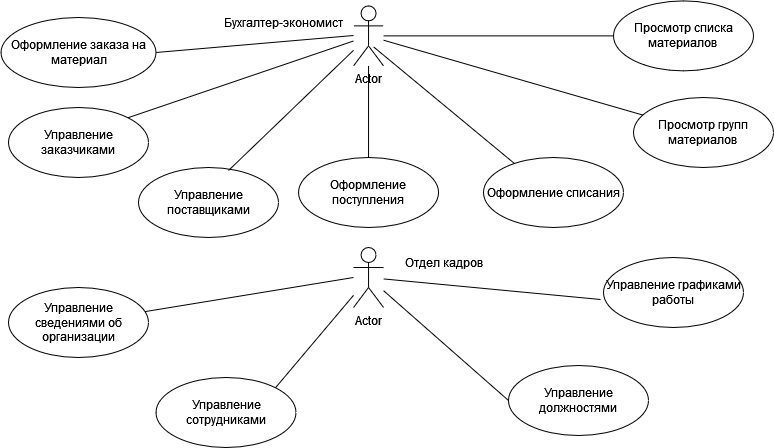

The diagram above was exported from draw.io. Its source (the exported page's mxGraphModel, read from the mxfile embedded in the PNG):
<mxGraphModel dx="791" dy="715" grid="1" gridSize="10" guides="1" tooltips="1" connect="1" arrows="1" fold="1" page="1" pageScale="1" pageWidth="1169" pageHeight="826" background="none" math="0" shadow="0">
  <root>
    <mxCell id="0" />
    <mxCell id="1" parent="0" />
    <mxCell id="TNf5Z8Sz2Jh5wrevXViB-41" value="Actor" style="shape=umlActor;verticalLabelPosition=bottom;verticalAlign=top;html=1;" parent="1" vertex="1">
      <mxGeometry x="360.05" y="18.380000000000003" width="30" height="60" as="geometry" />
    </mxCell>
    <mxCell id="TNf5Z8Sz2Jh5wrevXViB-42" value="Actor" style="shape=umlActor;verticalLabelPosition=bottom;verticalAlign=top;html=1;" parent="1" vertex="1">
      <mxGeometry x="360.05" y="260" width="30" height="60" as="geometry" />
    </mxCell>
    <mxCell id="wsK9ByOiBfa8sDpIFdj--3" value="Оформление поступления" style="ellipse;whiteSpace=wrap;html=1;" parent="1" vertex="1">
      <mxGeometry x="305.05" y="170" width="140" height="70" as="geometry" />
    </mxCell>
    <mxCell id="wsK9ByOiBfa8sDpIFdj--6" value="Оформление заказа на материал" style="ellipse;whiteSpace=wrap;html=1;" parent="1" vertex="1">
      <mxGeometry x="7.5" y="30" width="155" height="70" as="geometry" />
    </mxCell>
    <mxCell id="wsK9ByOiBfa8sDpIFdj--7" value="&lt;div&gt;Просмотр списка материалов&lt;br&gt;&lt;/div&gt;" style="ellipse;whiteSpace=wrap;html=1;" parent="1" vertex="1">
      <mxGeometry x="620" y="13.38" width="140" height="70" as="geometry" />
    </mxCell>
    <mxCell id="wsK9ByOiBfa8sDpIFdj--8" value="&lt;div&gt;Просмотр групп материалов &lt;br&gt;&lt;/div&gt;" style="ellipse;whiteSpace=wrap;html=1;" parent="1" vertex="1">
      <mxGeometry x="640" y="110" width="140" height="70" as="geometry" />
    </mxCell>
    <mxCell id="wsK9ByOiBfa8sDpIFdj--23" value="Бухгалтер-экономист" style="text;html=1;align=center;verticalAlign=middle;resizable=0;points=[];autosize=1;strokeColor=none;fillColor=none;" parent="1" vertex="1">
      <mxGeometry x="220.05" y="20" width="140" height="30" as="geometry" />
    </mxCell>
    <mxCell id="wsK9ByOiBfa8sDpIFdj--25" value="Отдел кадров" style="text;html=1;align=center;verticalAlign=middle;resizable=0;points=[];autosize=1;strokeColor=none;fillColor=none;" parent="1" vertex="1">
      <mxGeometry x="400.05" y="260" width="100" height="30" as="geometry" />
    </mxCell>
    <mxCell id="wsK9ByOiBfa8sDpIFdj--26" value="Управление графиками работы" style="ellipse;whiteSpace=wrap;html=1;" parent="1" vertex="1">
      <mxGeometry x="610" y="270" width="140" height="70" as="geometry" />
    </mxCell>
    <mxCell id="wsK9ByOiBfa8sDpIFdj--27" value="Управление должностями" style="ellipse;whiteSpace=wrap;html=1;" parent="1" vertex="1">
      <mxGeometry x="515" y="378" width="140" height="70" as="geometry" />
    </mxCell>
    <mxCell id="wsK9ByOiBfa8sDpIFdj--28" value="Управление сотрудниками" style="ellipse;whiteSpace=wrap;html=1;" parent="1" vertex="1">
      <mxGeometry x="162.5" y="390" width="140" height="70" as="geometry" />
    </mxCell>
    <mxCell id="wsK9ByOiBfa8sDpIFdj--29" value="Оформление списания" style="ellipse;whiteSpace=wrap;html=1;" parent="1" vertex="1">
      <mxGeometry x="490" y="170" width="140" height="70" as="geometry" />
    </mxCell>
    <mxCell id="wsK9ByOiBfa8sDpIFdj--33" value="Управление сведениями об организации" style="ellipse;whiteSpace=wrap;html=1;" parent="1" vertex="1">
      <mxGeometry x="15" y="300" width="140" height="70" as="geometry" />
    </mxCell>
    <mxCell id="wsK9ByOiBfa8sDpIFdj--48" value="Управление заказчиками" style="ellipse;whiteSpace=wrap;html=1;" parent="1" vertex="1">
      <mxGeometry x="15" y="120" width="140" height="70" as="geometry" />
    </mxCell>
    <mxCell id="wsK9ByOiBfa8sDpIFdj--49" value="Управление поставщиками" style="ellipse;whiteSpace=wrap;html=1;" parent="1" vertex="1">
      <mxGeometry x="145" y="180" width="140" height="70" as="geometry" />
    </mxCell>
    <mxCell id="fDel3tof_uO1-oGqYFEe-5" value="" style="endArrow=none;html=1;rounded=0;entryX=0.5;entryY=0;entryDx=0;entryDy=0;" parent="1" source="TNf5Z8Sz2Jh5wrevXViB-41" target="wsK9ByOiBfa8sDpIFdj--3" edge="1">
      <mxGeometry width="50" height="50" relative="1" as="geometry">
        <mxPoint x="300" y="350" as="sourcePoint" />
        <mxPoint x="350" y="300" as="targetPoint" />
      </mxGeometry>
    </mxCell>
    <mxCell id="fDel3tof_uO1-oGqYFEe-6" value="" style="endArrow=none;html=1;rounded=0;" parent="1" source="TNf5Z8Sz2Jh5wrevXViB-41" target="wsK9ByOiBfa8sDpIFdj--8" edge="1">
      <mxGeometry width="50" height="50" relative="1" as="geometry">
        <mxPoint x="300" y="350" as="sourcePoint" />
        <mxPoint x="350" y="300" as="targetPoint" />
      </mxGeometry>
    </mxCell>
    <mxCell id="fDel3tof_uO1-oGqYFEe-7" value="" style="endArrow=none;html=1;rounded=0;entryX=1;entryY=0.5;entryDx=0;entryDy=0;" parent="1" target="wsK9ByOiBfa8sDpIFdj--6" edge="1">
      <mxGeometry width="50" height="50" relative="1" as="geometry">
        <mxPoint x="360" y="48" as="sourcePoint" />
        <mxPoint x="145.00190569126556" y="171.6200505225362" as="targetPoint" />
      </mxGeometry>
    </mxCell>
    <mxCell id="fDel3tof_uO1-oGqYFEe-8" value="" style="endArrow=none;html=1;rounded=0;entryX=0;entryY=0.5;entryDx=0;entryDy=0;" parent="1" source="TNf5Z8Sz2Jh5wrevXViB-41" target="wsK9ByOiBfa8sDpIFdj--7" edge="1">
      <mxGeometry width="50" height="50" relative="1" as="geometry">
        <mxPoint x="300" y="350" as="sourcePoint" />
        <mxPoint x="350" y="300" as="targetPoint" />
      </mxGeometry>
    </mxCell>
    <mxCell id="fDel3tof_uO1-oGqYFEe-9" value="" style="endArrow=none;html=1;rounded=0;entryX=0.221;entryY=0.086;entryDx=0;entryDy=0;exitX=0.667;exitY=0.683;exitDx=0;exitDy=0;exitPerimeter=0;entryPerimeter=0;" parent="1" target="wsK9ByOiBfa8sDpIFdj--29" edge="1" source="TNf5Z8Sz2Jh5wrevXViB-41">
      <mxGeometry width="50" height="50" relative="1" as="geometry">
        <mxPoint x="40" y="50" as="sourcePoint" />
        <mxPoint x="350" y="300" as="targetPoint" />
      </mxGeometry>
    </mxCell>
    <mxCell id="fDel3tof_uO1-oGqYFEe-19" value="" style="endArrow=none;html=1;rounded=0;entryX=0;entryY=0.5;entryDx=0;entryDy=0;" parent="1" source="TNf5Z8Sz2Jh5wrevXViB-42" target="wsK9ByOiBfa8sDpIFdj--27" edge="1">
      <mxGeometry width="50" height="50" relative="1" as="geometry">
        <mxPoint x="40" y="340" as="sourcePoint" />
        <mxPoint x="470" y="420" as="targetPoint" />
      </mxGeometry>
    </mxCell>
    <mxCell id="fDel3tof_uO1-oGqYFEe-20" value="" style="endArrow=none;html=1;rounded=0;exitX=1;exitY=0;exitDx=0;exitDy=0;" parent="1" source="wsK9ByOiBfa8sDpIFdj--28" target="TNf5Z8Sz2Jh5wrevXViB-42" edge="1">
      <mxGeometry width="50" height="50" relative="1" as="geometry">
        <mxPoint x="420" y="470" as="sourcePoint" />
        <mxPoint x="40" y="360" as="targetPoint" />
      </mxGeometry>
    </mxCell>
    <mxCell id="fDel3tof_uO1-oGqYFEe-21" value="" style="endArrow=none;html=1;rounded=0;" parent="1" source="wsK9ByOiBfa8sDpIFdj--33" edge="1">
      <mxGeometry width="50" height="50" relative="1" as="geometry">
        <mxPoint x="420" y="470" as="sourcePoint" />
        <mxPoint x="360" y="290" as="targetPoint" />
      </mxGeometry>
    </mxCell>
    <mxCell id="fDel3tof_uO1-oGqYFEe-22" value="" style="endArrow=none;html=1;rounded=0;exitX=-0.021;exitY=0.6;exitDx=0;exitDy=0;exitPerimeter=0;" parent="1" source="wsK9ByOiBfa8sDpIFdj--26" edge="1" target="TNf5Z8Sz2Jh5wrevXViB-42">
      <mxGeometry width="50" height="50" relative="1" as="geometry">
        <mxPoint x="420" y="380" as="sourcePoint" />
        <mxPoint x="40" y="340" as="targetPoint" />
      </mxGeometry>
    </mxCell>
    <mxCell id="a5c_sYZ6xPuqzVH80Lyi-1" value="" style="endArrow=none;html=1;rounded=0;exitX=0.643;exitY=0.043;exitDx=0;exitDy=0;exitPerimeter=0;" parent="1" source="wsK9ByOiBfa8sDpIFdj--49" target="TNf5Z8Sz2Jh5wrevXViB-41" edge="1">
      <mxGeometry width="50" height="50" relative="1" as="geometry">
        <mxPoint x="360" y="400" as="sourcePoint" />
        <mxPoint x="410" y="350" as="targetPoint" />
      </mxGeometry>
    </mxCell>
    <mxCell id="a5c_sYZ6xPuqzVH80Lyi-2" value="" style="endArrow=none;html=1;rounded=0;exitX=1;exitY=0;exitDx=0;exitDy=0;" parent="1" source="wsK9ByOiBfa8sDpIFdj--48" target="TNf5Z8Sz2Jh5wrevXViB-41" edge="1">
      <mxGeometry width="50" height="50" relative="1" as="geometry">
        <mxPoint x="360" y="400" as="sourcePoint" />
        <mxPoint x="410" y="350" as="targetPoint" />
      </mxGeometry>
    </mxCell>
  </root>
</mxGraphModel>